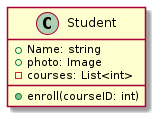

The diagram above was rendered by PlantUML. Its source (embedded in the PNG):
@startuml

class Student {

    + Name: string
    + photo: Image
    - courses: List<int>

    + enroll(courseID: int)
}
@enduml